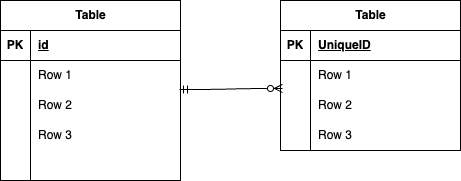

The diagram above was exported from draw.io. Its source (the exported page's mxGraphModel, read from the mxfile embedded in the PNG):
<mxGraphModel dx="751" dy="666" grid="1" gridSize="10" guides="1" tooltips="1" connect="1" arrows="1" fold="1" page="1" pageScale="1" pageWidth="827" pageHeight="1169" math="0" shadow="0">
  <root>
    <mxCell id="0" />
    <mxCell id="1" parent="0" />
    <mxCell id="2" value="Table" style="shape=table;startSize=30;container=1;collapsible=1;childLayout=tableLayout;fixedRows=1;rowLines=0;fontStyle=1;align=center;resizeLast=1;html=1;" vertex="1" parent="1">
      <mxGeometry x="200" y="110" width="180" height="180" as="geometry" />
    </mxCell>
    <mxCell id="3" value="" style="shape=tableRow;horizontal=0;startSize=0;swimlaneHead=0;swimlaneBody=0;fillColor=none;collapsible=0;dropTarget=0;points=[[0,0.5],[1,0.5]];portConstraint=eastwest;top=0;left=0;right=0;bottom=1;" vertex="1" parent="2">
      <mxGeometry y="30" width="180" height="30" as="geometry" />
    </mxCell>
    <mxCell id="4" value="PK" style="shape=partialRectangle;connectable=0;fillColor=none;top=0;left=0;bottom=0;right=0;fontStyle=1;overflow=hidden;whiteSpace=wrap;html=1;" vertex="1" parent="3">
      <mxGeometry width="30" height="30" as="geometry">
        <mxRectangle width="30" height="30" as="alternateBounds" />
      </mxGeometry>
    </mxCell>
    <mxCell id="5" value="id" style="shape=partialRectangle;connectable=0;fillColor=none;top=0;left=0;bottom=0;right=0;align=left;spacingLeft=6;fontStyle=5;overflow=hidden;whiteSpace=wrap;html=1;" vertex="1" parent="3">
      <mxGeometry x="30" width="150" height="30" as="geometry">
        <mxRectangle width="150" height="30" as="alternateBounds" />
      </mxGeometry>
    </mxCell>
    <mxCell id="6" value="" style="shape=tableRow;horizontal=0;startSize=0;swimlaneHead=0;swimlaneBody=0;fillColor=none;collapsible=0;dropTarget=0;points=[[0,0.5],[1,0.5]];portConstraint=eastwest;top=0;left=0;right=0;bottom=0;" vertex="1" parent="2">
      <mxGeometry y="60" width="180" height="30" as="geometry" />
    </mxCell>
    <mxCell id="7" value="" style="shape=partialRectangle;connectable=0;fillColor=none;top=0;left=0;bottom=0;right=0;editable=1;overflow=hidden;whiteSpace=wrap;html=1;" vertex="1" parent="6">
      <mxGeometry width="30" height="30" as="geometry">
        <mxRectangle width="30" height="30" as="alternateBounds" />
      </mxGeometry>
    </mxCell>
    <mxCell id="8" value="Row 1" style="shape=partialRectangle;connectable=0;fillColor=none;top=0;left=0;bottom=0;right=0;align=left;spacingLeft=6;overflow=hidden;whiteSpace=wrap;html=1;" vertex="1" parent="6">
      <mxGeometry x="30" width="150" height="30" as="geometry">
        <mxRectangle width="150" height="30" as="alternateBounds" />
      </mxGeometry>
    </mxCell>
    <mxCell id="9" value="" style="shape=tableRow;horizontal=0;startSize=0;swimlaneHead=0;swimlaneBody=0;fillColor=none;collapsible=0;dropTarget=0;points=[[0,0.5],[1,0.5]];portConstraint=eastwest;top=0;left=0;right=0;bottom=0;" vertex="1" parent="2">
      <mxGeometry y="90" width="180" height="30" as="geometry" />
    </mxCell>
    <mxCell id="10" value="" style="shape=partialRectangle;connectable=0;fillColor=none;top=0;left=0;bottom=0;right=0;editable=1;overflow=hidden;whiteSpace=wrap;html=1;" vertex="1" parent="9">
      <mxGeometry width="30" height="30" as="geometry">
        <mxRectangle width="30" height="30" as="alternateBounds" />
      </mxGeometry>
    </mxCell>
    <mxCell id="11" value="Row 2" style="shape=partialRectangle;connectable=0;fillColor=none;top=0;left=0;bottom=0;right=0;align=left;spacingLeft=6;overflow=hidden;whiteSpace=wrap;html=1;" vertex="1" parent="9">
      <mxGeometry x="30" width="150" height="30" as="geometry">
        <mxRectangle width="150" height="30" as="alternateBounds" />
      </mxGeometry>
    </mxCell>
    <mxCell id="12" value="" style="shape=tableRow;horizontal=0;startSize=0;swimlaneHead=0;swimlaneBody=0;fillColor=none;collapsible=0;dropTarget=0;points=[[0,0.5],[1,0.5]];portConstraint=eastwest;top=0;left=0;right=0;bottom=0;" vertex="1" parent="2">
      <mxGeometry y="120" width="180" height="30" as="geometry" />
    </mxCell>
    <mxCell id="13" value="" style="shape=partialRectangle;connectable=0;fillColor=none;top=0;left=0;bottom=0;right=0;editable=1;overflow=hidden;whiteSpace=wrap;html=1;" vertex="1" parent="12">
      <mxGeometry width="30" height="30" as="geometry">
        <mxRectangle width="30" height="30" as="alternateBounds" />
      </mxGeometry>
    </mxCell>
    <mxCell id="14" value="Row 3" style="shape=partialRectangle;connectable=0;fillColor=none;top=0;left=0;bottom=0;right=0;align=left;spacingLeft=6;overflow=hidden;whiteSpace=wrap;html=1;" vertex="1" parent="12">
      <mxGeometry x="30" width="150" height="30" as="geometry">
        <mxRectangle width="150" height="30" as="alternateBounds" />
      </mxGeometry>
    </mxCell>
    <mxCell id="29" style="shape=tableRow;horizontal=0;startSize=0;swimlaneHead=0;swimlaneBody=0;fillColor=none;collapsible=0;dropTarget=0;points=[[0,0.5],[1,0.5]];portConstraint=eastwest;top=0;left=0;right=0;bottom=0;" vertex="1" parent="2">
      <mxGeometry y="150" width="180" height="30" as="geometry" />
    </mxCell>
    <mxCell id="30" style="shape=partialRectangle;connectable=0;fillColor=none;top=0;left=0;bottom=0;right=0;editable=1;overflow=hidden;whiteSpace=wrap;html=1;" vertex="1" parent="29">
      <mxGeometry width="30" height="30" as="geometry">
        <mxRectangle width="30" height="30" as="alternateBounds" />
      </mxGeometry>
    </mxCell>
    <mxCell id="31" style="shape=partialRectangle;connectable=0;fillColor=none;top=0;left=0;bottom=0;right=0;align=left;spacingLeft=6;overflow=hidden;whiteSpace=wrap;html=1;" vertex="1" parent="29">
      <mxGeometry x="30" width="150" height="30" as="geometry">
        <mxRectangle width="150" height="30" as="alternateBounds" />
      </mxGeometry>
    </mxCell>
    <mxCell id="15" value="Table" style="shape=table;startSize=30;container=1;collapsible=1;childLayout=tableLayout;fixedRows=1;rowLines=0;fontStyle=1;align=center;resizeLast=1;html=1;" vertex="1" parent="1">
      <mxGeometry x="480" y="110" width="180" height="150" as="geometry" />
    </mxCell>
    <mxCell id="16" value="" style="shape=tableRow;horizontal=0;startSize=0;swimlaneHead=0;swimlaneBody=0;fillColor=none;collapsible=0;dropTarget=0;points=[[0,0.5],[1,0.5]];portConstraint=eastwest;top=0;left=0;right=0;bottom=1;" vertex="1" parent="15">
      <mxGeometry y="30" width="180" height="30" as="geometry" />
    </mxCell>
    <mxCell id="17" value="PK" style="shape=partialRectangle;connectable=0;fillColor=none;top=0;left=0;bottom=0;right=0;fontStyle=1;overflow=hidden;whiteSpace=wrap;html=1;" vertex="1" parent="16">
      <mxGeometry width="30" height="30" as="geometry">
        <mxRectangle width="30" height="30" as="alternateBounds" />
      </mxGeometry>
    </mxCell>
    <mxCell id="18" value="UniqueID" style="shape=partialRectangle;connectable=0;fillColor=none;top=0;left=0;bottom=0;right=0;align=left;spacingLeft=6;fontStyle=5;overflow=hidden;whiteSpace=wrap;html=1;" vertex="1" parent="16">
      <mxGeometry x="30" width="150" height="30" as="geometry">
        <mxRectangle width="150" height="30" as="alternateBounds" />
      </mxGeometry>
    </mxCell>
    <mxCell id="19" value="" style="shape=tableRow;horizontal=0;startSize=0;swimlaneHead=0;swimlaneBody=0;fillColor=none;collapsible=0;dropTarget=0;points=[[0,0.5],[1,0.5]];portConstraint=eastwest;top=0;left=0;right=0;bottom=0;" vertex="1" parent="15">
      <mxGeometry y="60" width="180" height="30" as="geometry" />
    </mxCell>
    <mxCell id="20" value="" style="shape=partialRectangle;connectable=0;fillColor=none;top=0;left=0;bottom=0;right=0;editable=1;overflow=hidden;whiteSpace=wrap;html=1;" vertex="1" parent="19">
      <mxGeometry width="30" height="30" as="geometry">
        <mxRectangle width="30" height="30" as="alternateBounds" />
      </mxGeometry>
    </mxCell>
    <mxCell id="21" value="Row 1" style="shape=partialRectangle;connectable=0;fillColor=none;top=0;left=0;bottom=0;right=0;align=left;spacingLeft=6;overflow=hidden;whiteSpace=wrap;html=1;" vertex="1" parent="19">
      <mxGeometry x="30" width="150" height="30" as="geometry">
        <mxRectangle width="150" height="30" as="alternateBounds" />
      </mxGeometry>
    </mxCell>
    <mxCell id="22" value="" style="shape=tableRow;horizontal=0;startSize=0;swimlaneHead=0;swimlaneBody=0;fillColor=none;collapsible=0;dropTarget=0;points=[[0,0.5],[1,0.5]];portConstraint=eastwest;top=0;left=0;right=0;bottom=0;" vertex="1" parent="15">
      <mxGeometry y="90" width="180" height="30" as="geometry" />
    </mxCell>
    <mxCell id="23" value="" style="shape=partialRectangle;connectable=0;fillColor=none;top=0;left=0;bottom=0;right=0;editable=1;overflow=hidden;whiteSpace=wrap;html=1;" vertex="1" parent="22">
      <mxGeometry width="30" height="30" as="geometry">
        <mxRectangle width="30" height="30" as="alternateBounds" />
      </mxGeometry>
    </mxCell>
    <mxCell id="24" value="Row 2" style="shape=partialRectangle;connectable=0;fillColor=none;top=0;left=0;bottom=0;right=0;align=left;spacingLeft=6;overflow=hidden;whiteSpace=wrap;html=1;" vertex="1" parent="22">
      <mxGeometry x="30" width="150" height="30" as="geometry">
        <mxRectangle width="150" height="30" as="alternateBounds" />
      </mxGeometry>
    </mxCell>
    <mxCell id="25" value="" style="shape=tableRow;horizontal=0;startSize=0;swimlaneHead=0;swimlaneBody=0;fillColor=none;collapsible=0;dropTarget=0;points=[[0,0.5],[1,0.5]];portConstraint=eastwest;top=0;left=0;right=0;bottom=0;" vertex="1" parent="15">
      <mxGeometry y="120" width="180" height="30" as="geometry" />
    </mxCell>
    <mxCell id="26" value="" style="shape=partialRectangle;connectable=0;fillColor=none;top=0;left=0;bottom=0;right=0;editable=1;overflow=hidden;whiteSpace=wrap;html=1;" vertex="1" parent="25">
      <mxGeometry width="30" height="30" as="geometry">
        <mxRectangle width="30" height="30" as="alternateBounds" />
      </mxGeometry>
    </mxCell>
    <mxCell id="27" value="Row 3" style="shape=partialRectangle;connectable=0;fillColor=none;top=0;left=0;bottom=0;right=0;align=left;spacingLeft=6;overflow=hidden;whiteSpace=wrap;html=1;" vertex="1" parent="25">
      <mxGeometry x="30" width="150" height="30" as="geometry">
        <mxRectangle width="150" height="30" as="alternateBounds" />
      </mxGeometry>
    </mxCell>
    <mxCell id="28" value="" style="edgeStyle=entityRelationEdgeStyle;fontSize=12;html=1;endArrow=ERzeroToMany;startArrow=ERmandOne;exitX=0.994;exitY=-0.033;exitDx=0;exitDy=0;exitPerimeter=0;entryX=0.011;entryY=-0.067;entryDx=0;entryDy=0;entryPerimeter=0;" edge="1" parent="1" source="9" target="22">
      <mxGeometry width="100" height="100" relative="1" as="geometry">
        <mxPoint x="340" y="400" as="sourcePoint" />
        <mxPoint x="440" y="300" as="targetPoint" />
        <Array as="points">
          <mxPoint x="390" y="360" />
        </Array>
      </mxGeometry>
    </mxCell>
  </root>
</mxGraphModel>